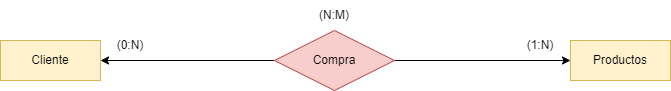

The diagram above was exported from draw.io. Its source (the exported page's mxGraphModel, read from the mxfile embedded in the PNG):
<mxGraphModel dx="780" dy="1136" grid="1" gridSize="10" guides="1" tooltips="1" connect="1" arrows="1" fold="1" page="1" pageScale="1" pageWidth="827" pageHeight="1169" math="0" shadow="0">
  <root>
    <mxCell id="0" />
    <mxCell id="1" parent="0" />
    <mxCell id="rpNLCnXAHHt5tNu2DGwH-1" value="Cliente" style="whiteSpace=wrap;html=1;align=center;fillColor=#fff2cc;strokeColor=#d6b656;" parent="1" vertex="1">
      <mxGeometry x="79" y="200" width="100" height="40" as="geometry" />
    </mxCell>
    <mxCell id="rpNLCnXAHHt5tNu2DGwH-2" value="Productos" style="whiteSpace=wrap;html=1;align=center;fillColor=#fff2cc;strokeColor=#d6b656;" parent="1" vertex="1">
      <mxGeometry x="649" y="200" width="100" height="40" as="geometry" />
    </mxCell>
    <mxCell id="VDQqy8M3kRxNCtGZ450v-1" style="edgeStyle=orthogonalEdgeStyle;rounded=0;orthogonalLoop=1;jettySize=auto;html=1;entryX=0;entryY=0.5;entryDx=0;entryDy=0;" parent="1" source="rpNLCnXAHHt5tNu2DGwH-3" target="rpNLCnXAHHt5tNu2DGwH-2" edge="1">
      <mxGeometry relative="1" as="geometry" />
    </mxCell>
    <mxCell id="VDQqy8M3kRxNCtGZ450v-2" style="edgeStyle=orthogonalEdgeStyle;rounded=0;orthogonalLoop=1;jettySize=auto;html=1;entryX=1;entryY=0.5;entryDx=0;entryDy=0;" parent="1" source="rpNLCnXAHHt5tNu2DGwH-3" target="rpNLCnXAHHt5tNu2DGwH-1" edge="1">
      <mxGeometry relative="1" as="geometry" />
    </mxCell>
    <mxCell id="rpNLCnXAHHt5tNu2DGwH-3" value="Compra" style="shape=rhombus;perimeter=rhombusPerimeter;whiteSpace=wrap;html=1;align=center;fillColor=#f8cecc;strokeColor=#b85450;" parent="1" vertex="1">
      <mxGeometry x="353" y="190" width="120" height="60" as="geometry" />
    </mxCell>
    <mxCell id="rpNLCnXAHHt5tNu2DGwH-6" value="(0:N)" style="text;html=1;strokeColor=none;fillColor=none;align=center;verticalAlign=middle;whiteSpace=wrap;rounded=0;" parent="1" vertex="1">
      <mxGeometry x="179" y="190" width="60" height="30" as="geometry" />
    </mxCell>
    <mxCell id="rpNLCnXAHHt5tNu2DGwH-7" value="(1:N)" style="text;html=1;strokeColor=none;fillColor=none;align=center;verticalAlign=middle;whiteSpace=wrap;rounded=0;" parent="1" vertex="1">
      <mxGeometry x="589" y="190" width="60" height="30" as="geometry" />
    </mxCell>
    <mxCell id="rpNLCnXAHHt5tNu2DGwH-8" value="(N:M)" style="text;html=1;strokeColor=none;fillColor=none;align=center;verticalAlign=middle;whiteSpace=wrap;rounded=0;" parent="1" vertex="1">
      <mxGeometry x="383" y="160" width="60" height="30" as="geometry" />
    </mxCell>
  </root>
</mxGraphModel>